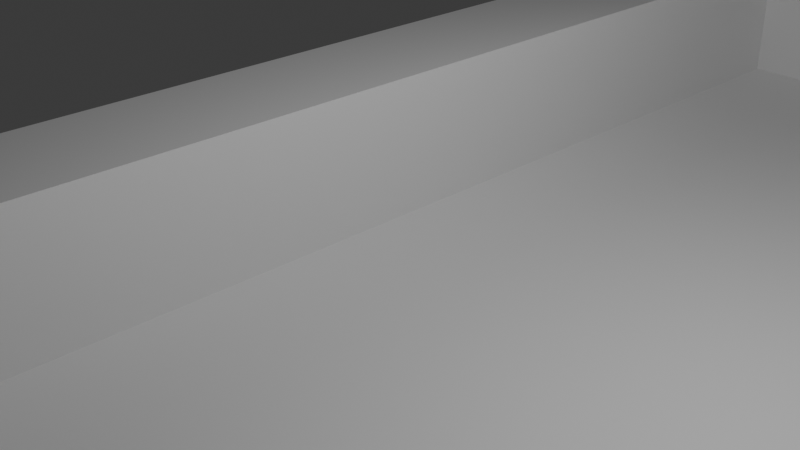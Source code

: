 # Source: medtray.blend  (saved by Blender 4.4.32; exported with 4.5.12 LTS)
import bpy
from mathutils import Matrix  # noqa: F401  (used for matrix-valued properties, if any)

bpy.ops.wm.read_factory_settings(use_empty=True)
scene = bpy.context.scene
scene.name = 'Scene'

# ---- collections
col_collection = bpy.data.collections.new('Collection'); scene.collection.children.link(col_collection)

# ---- materials (node trees are filled in below, after node groups)
mat_material = bpy.data.materials.new('Material')
mat_material.alpha_threshold = 0.0
mat_material.roughness = 0.5
mat_material.line_color = (0.0, 0.0, 0.0, 1.0)

# ---- material node trees
mat_material.use_nodes = True; mat_material.node_tree.nodes.clear()
_N = mat_material.node_tree.nodes; _L = mat_material.node_tree.links
n0 = _N.new('ShaderNodeOutputMaterial'); n0.name = 'Material Output'; n0.location = (300, 300)
n1 = _N.new('ShaderNodeBsdfPrincipled'); n1.name = 'Principled BSDF'; n1.location = (10, 300)
n1.inputs[3].default_value = 1.45
_L.new(n1.outputs[0], n0.inputs[0])
n0.is_active_output = True

# ---- world
world_world = bpy.data.worlds.new('World'); scene.world = world_world
world_world.use_nodes = True; world_world.node_tree.nodes.clear()
_N = world_world.node_tree.nodes; _L = world_world.node_tree.links
n0 = _N.new('ShaderNodeOutputWorld'); n0.name = 'World Output'; n0.location = (300, 300)
n1 = _N.new('ShaderNodeBackground'); n1.name = 'Background'; n1.location = (10, 300)
n1.inputs[0].default_value = (0.05088, 0.05088, 0.05088, 1.0)
_L.new(n1.outputs[0], n0.inputs[0])
n0.is_active_output = True
world_world.color = (0.05088, 0.05088, 0.05088)
world_world.sun_shadow_jitter_overblur = 0.0

# ---- cameras
cam_camera = bpy.data.cameras.new('Camera')
cam_camera.clip_end = 100.0
cam_camera.ortho_scale = 7.314

# ---- lights
light_light = bpy.data.lights.new('Light', 'POINT')
light_light.energy = 1000.0
light_light.shadow_soft_size = 0.1

# ---- meshes
me_cube = bpy.data.meshes.new('Cube')
me_cube.from_pydata([(1.0, 1.0, 1.0), (1.0, 1.0, -1.0), (1.0, -1.0, 1.0), (1.0, -1.0, -1.0), (-1.0, 1.0, 1.0), (-1.0, 1.0, -1.0), (-1.0, -1.0, 1.0), (-1.0, -1.0, -1.0), (-0.9185, 0.9837, -0.8135), (0.8996, 0.7347, -0.8135), (-0.9185, 0.7347, -0.8135), (0.8996, 0.9837, -0.8135), (-0.9185, 0.7098, -0.8135), (-0.9185, 0.9837, 0.3854), (0.8996, 0.7347, 0.3854), (0.8996, 0.4607, -0.8135), (-0.9185, 0.4607, -0.8135), (0.8996, 0.7098, -0.8135), (-0.9185, 0.7347, 0.3854), (0.8996, 0.9837, 0.3854), (-0.9185, 0.4358, -0.8135), (0.8996, 0.1868, -0.8135), (-0.9185, 0.1868, -0.8135), (0.8996, 0.4358, -0.8135), (-0.9185, 0.1619, -0.8135), (0.8996, -0.08714, -0.8135), (-0.9185, -0.08714, -0.8135), (0.8996, 0.1619, -0.8135), (-0.9185, -0.112, -0.8135), (0.8996, -0.3611, -0.8135), (-0.9185, -0.3611, -0.8135), (0.8996, -0.112, -0.8135), (-0.9185, -0.386, -0.8135), (0.8996, -0.635, -0.8135), (-0.9185, -0.635, -0.8135), (0.8996, -0.386, -0.8135), (-0.9185, -0.6599, -0.8135), (0.8996, -0.909, -0.8135), (-0.9185, -0.909, -0.8135), (0.8996, -0.6599, -0.8135), (-0.9185, 0.7098, 0.3854), (0.8996, 0.4607, 0.3854), (-0.9185, -0.909, 1.0), (-0.9185, -0.7065, 1.0), (-0.9185, 0.4607, 0.3854), (-0.9185, -0.6599, 1.0), (-0.9185, -0.635, 1.0), (0.8996, 0.7098, 0.3854), (-0.9185, -0.4326, 1.0), (-0.9185, -0.386, 1.0), (-0.9185, -0.3611, 1.0), (-0.9185, -0.1586, 1.0), (-0.9185, -0.112, 1.0), (-0.9185, -0.08714, 1.0), (-0.9185, 0.1153, 1.0), (-0.9185, 0.1619, 1.0), (-0.9185, 0.1868, 1.0), (-0.9185, 0.3893, 1.0), (-0.9185, 0.4358, 1.0), (-0.9185, 0.4607, 1.0), (-0.9185, 0.6632, 1.0), (-0.9185, 0.7098, 1.0), (-0.9185, 0.7347, 1.0), (-0.9071, -0.6599, 1.0), (-0.9071, -0.635, 1.0), (-0.9071, -0.386, 1.0), (-0.9185, 0.9837, 1.0), (-0.9185, 0.9372, 1.0), (-0.9071, 0.9837, 1.0), (-0.9071, -0.112, 1.0), (-0.9071, 0.1619, 1.0), (-0.9071, 0.4358, 1.0), (-0.9071, 0.7098, 1.0), (-0.9071, 0.7347, 1.0), (-0.9185, 0.4358, 0.3854), (0.8996, 0.1868, 0.3854), (-0.9185, 0.1868, 0.3854), (0.8996, 0.4358, 0.3854), (0.8996, 0.9837, 1.0), (0.5708, 0.9837, 1.0), (0.5708, 0.7347, 1.0), (0.5708, 0.7098, 1.0), (-0.9071, -0.909, 1.0), (-0.9185, 0.1619, 0.3854), (0.8996, -0.08714, 0.3854), (-0.9185, -0.08714, 0.3854), (0.8996, 0.1619, 0.3854), (0.5708, -0.635, 1.0), (0.8996, 0.1619, 1.0), (0.5708, 0.4358, 1.0), (0.8996, 0.4358, 1.0), (0.8996, 0.7098, 1.0), (0.5708, -0.6599, 1.0), (0.8996, -0.6599, 1.0), (0.5708, -0.386, 1.0), (0.8996, -0.386, 1.0), (0.5708, -0.112, 1.0), (0.8996, -0.112, 1.0), (0.5708, 0.1619, 1.0), (0.8996, 0.772, 1.0), (0.8996, 0.7347, 1.0), (0.8996, 0.2241, 1.0), (0.8996, 0.4607, 1.0), (0.8996, 0.498, 1.0), (0.8996, -0.5978, 1.0), (0.8996, -0.635, 1.0), (0.8996, -0.3611, 1.0), (0.8996, -0.3238, 1.0), (0.8996, -0.08714, 1.0), (0.8996, -0.04988, 1.0), (0.8996, 0.1868, 1.0), (0.8996, -0.8717, 1.0), (0.8996, -0.909, 1.0), (0.5708, -0.909, 1.0), (-0.9185, -0.112, 0.3854), (0.8996, -0.3611, 0.3854), (-0.9185, -0.3611, 0.3854), (0.8996, -0.112, 0.3854), (-0.9185, -0.386, 0.3854), (0.8996, -0.635, 0.3854), (-0.9185, -0.635, 0.3854), (0.8996, -0.386, 0.3854), (-0.9185, -0.6599, 0.3854), (0.8996, -0.909, 0.3854), (-0.9185, -0.909, 0.3854), (0.8996, -0.6599, 0.3854), (-0.9146, -0.3611, 1.0), (-0.9071, -0.3611, 1.0), (-0.9185, -0.3611, 1.0), (0.8996, 0.4607, 1.0), (0.7882, 0.4607, 1.0), (-0.9185, 0.4607, 1.0), (-0.9146, 0.4607, 1.0), (0.7882, 0.7098, 1.0), (0.7882, 0.7347, 1.0), (-0.9146, 0.7098, 1.0), (-0.9146, 0.7347, 1.0), (0.5708, 0.1868, 1.0), (0.7882, 0.1868, 1.0), (0.8996, 0.1868, 1.0), (-0.9071, -0.08714, 1.0), (0.8996, -0.08714, 1.0), (0.7882, -0.08714, 1.0), (0.7882, -0.635, 1.0), (0.7882, -0.6599, 1.0), (-0.9146, -0.6599, 1.0), (-0.9146, -0.635, 1.0), (-0.9146, -0.08714, 1.0), (-0.9185, -0.08714, 1.0), (-0.9146, 0.1868, 1.0), (-0.9185, 0.1868, 1.0), (-0.9185, 0.9679, 1.0), (-0.9185, 0.9837, 1.0), (0.8996, 0.9837, 1.0), (0.8996, 0.7473, 1.0), (-0.9185, 0.694, 1.0), (0.8996, 0.4734, 1.0), (0.8996, 0.4358, 1.0), (-0.9185, 0.4201, 1.0), (-0.9185, 0.4358, 1.0), (0.8996, 0.1994, 1.0), (-0.9185, 0.1461, 1.0), (-0.9185, 0.1619, 1.0), (0.8996, 0.1619, 1.0), (0.8996, -0.07451, 1.0), (0.8996, -0.112, 1.0), (-0.9185, -0.1278, 1.0), (-0.9185, -0.112, 1.0), (0.8996, -0.3485, 1.0), (-0.9185, -0.4018, 1.0), (-0.9185, -0.386, 1.0), (0.7882, -0.3611, 1.0), (0.8996, -0.3611, 1.0), (-0.9185, -0.6757, 1.0), (0.8996, -0.386, 1.0), (0.8996, -0.6224, 1.0), (-0.9146, -0.909, 1.0), (0.8996, -0.8963, 1.0), (0.7882, -0.909, 1.0), (-0.9109, 0.4607, 0.3854), (-0.9184, 0.4607, 0.3854), (-0.9185, 0.4607, 0.3854), (0.6822, 0.4607, 0.3854), (0.8996, 0.4607, 0.3854), (0.8996, 0.4607, 0.3854), (-0.9109, 0.1868, 0.3854), (-0.9184, 0.1868, 0.3854), (-0.9185, 0.1868, 0.3854), (0.6822, 0.1868, 0.3854), (0.8996, 0.1868, 0.3854), (0.8996, 0.1868, 0.3854), (-0.9109, -0.08714, 0.3854), (-0.9184, -0.08714, 0.3854), (-0.9185, -0.08714, 0.3854), (0.6822, -0.08714, 0.3854), (0.8996, -0.08714, 0.3854), (0.8996, -0.08714, 0.3854), (-0.9109, -0.3611, 0.3854), (-0.9184, -0.3611, 0.3854), (-0.9185, -0.3611, 0.3854), (0.6822, -0.3611, 0.3854), (0.8996, -0.3611, 0.3854), (0.8996, -0.3611, 0.3854), (0.8996, 0.7593, 0.3854), (0.6822, 0.7347, 0.3854), (-0.9109, 0.7347, 0.3854), (-0.9185, 0.9529, 0.3854), (0.8996, 0.4854, 0.3854), (0.6822, 0.7098, 0.3854), (-0.9185, 0.679, 0.3854), (-0.9109, 0.7098, 0.3854), (0.8996, 0.2114, 0.3854), (-0.9185, 0.405, 0.3854), (0.8996, -0.06251, 0.3854), (-0.9185, 0.1311, 0.3854), (0.8996, -0.3365, 0.3854), (-0.9185, -0.1428, 0.3854), (0.8996, -0.6104, 0.3854), (0.6822, -0.635, 0.3854), (-0.9109, -0.635, 0.3854), (-0.9185, -0.4168, 0.3854), (0.8996, -0.8843, 0.3854), (0.6822, -0.909, 0.3854), (-0.9109, -0.909, 0.3854), (0.6822, -0.6599, 0.3854), (-0.9185, -0.6907, 0.3854), (-0.9109, -0.6599, 0.3854)], [], [(128, 49, 65, 127, 126), (131, 58, 71, 89, 90, 129, 130, 132), (136, 62, 61, 135, 72, 81, 133, 91, 100, 134, 80, 73), (79, 78, 0, 4, 66, 68), (137, 98, 88, 139, 138), (140, 69, 96, 97, 141, 142), (92, 87, 64, 63), (93, 111, 177, 112, 178, 113, 82, 176, 42, 43, 173, 45, 145, 63, 64, 146, 46, 48, 169, 170, 49, 128, 50, 51, 166, 167, 52, 69, 140, 147, 148, 53, 54, 161, 162, 55, 70, 98, 137, 149, 150, 56, 57, 158, 159, 58, 131, 59, 60, 155, 61, 62, 67, 151, 152, 66, 4, 6, 2, 0, 78, 153, 99, 154, 100, 91, 103, 156, 102, 129, 90, 157, 101, 160, 110, 139, 88, 163, 109, 164, 108, 141, 97, 165, 107, 168, 106, 172, 171, 127, 65, 94, 95, 174, 104, 175, 105, 143, 87, 92, 144), (3, 2, 6, 7), (7, 6, 4, 5), (5, 1, 3, 7), (1, 0, 2, 3), (5, 4, 0, 1), (66, 8, 68), (14, 203, 9), (203, 14, 154, 99), (100, 154, 14), (18, 205, 10), (205, 18, 136, 73), (62, 136, 18), (78, 11, 9, 203, 19, 153), (203, 99, 153, 19), (9, 11, 10), (9, 204, 14), (204, 80, 134, 14), (14, 134, 100), (68, 8, 11, 79), (8, 10, 11), (13, 206, 8, 66, 152), (151, 67, 206, 13), (151, 13, 152), (18, 10, 8, 206), (67, 62, 18, 206), (79, 11, 78), (204, 9, 10, 205), (73, 80, 204, 205), (40, 12, 210), (135, 40, 210, 72), (61, 40, 135), (183, 207, 15), (184, 156, 103, 207, 183), (102, 156, 184), (179, 16, 181, 180), (17, 15, 207, 47), (207, 103, 91, 47), (15, 17, 16), (182, 183, 15), (210, 12, 17, 208), (81, 72, 210, 208), (12, 16, 17), (12, 40, 209), (155, 60, 209, 40), (40, 61, 155), (181, 16, 12, 209), (209, 60, 59, 181), (17, 47, 208), (133, 81, 208, 47), (47, 91, 133), (15, 16, 179, 182), (58, 20, 71), (189, 211, 21), (160, 190, 110), (190, 160, 101, 211, 189), (185, 22, 187, 186), (90, 23, 21, 211, 77, 157), (101, 157, 77, 211), (21, 23, 22), (188, 189, 21), (71, 20, 23, 89), (20, 22, 23), (74, 212, 20, 58, 159), (74, 158, 57, 212), (158, 74, 159), (187, 22, 20, 212), (212, 57, 56, 187), (89, 23, 90), (21, 22, 185, 188), (55, 24, 70), (195, 213, 25), (164, 196, 108), (196, 164, 109, 213, 195), (191, 26, 193, 192), (88, 27, 25, 213, 86, 163), (109, 163, 86, 213), (25, 27, 26), (194, 195, 25), (70, 24, 27, 98), (24, 26, 27), (83, 214, 24, 55, 162), (83, 161, 54, 214), (161, 83, 162), (193, 26, 24, 214), (214, 54, 53, 193), (98, 27, 88), (25, 26, 191, 194), (52, 28, 69), (201, 215, 29), (168, 202, 106), (202, 168, 107, 215, 201), (197, 30, 199, 198), (97, 31, 29, 215, 117, 165), (107, 165, 117, 215), (29, 31, 30), (200, 201, 29), (69, 28, 31, 96), (28, 30, 31), (114, 216, 28, 52, 167), (114, 166, 51, 216), (166, 114, 167), (199, 30, 28, 216), (216, 51, 50, 199), (96, 31, 97), (29, 30, 197, 200), (49, 32, 65), (119, 217, 33), (217, 119, 175, 104), (105, 175, 119), (120, 219, 34), (219, 120, 146, 64), (46, 146, 120), (95, 35, 33, 217, 121, 174), (217, 104, 174, 121), (33, 35, 34), (33, 218, 119), (218, 87, 143, 119), (119, 143, 105), (65, 32, 35, 94), (32, 34, 35), (118, 220, 32, 49, 170), (169, 48, 220, 118), (169, 118, 170), (120, 34, 32, 220), (48, 46, 120, 220), (94, 35, 95), (218, 33, 34, 219), (64, 87, 218, 219), (122, 36, 226), (145, 122, 226, 63), (45, 122, 145), (123, 221, 37), (221, 123, 177, 111), (112, 177, 123), (124, 223, 38), (223, 124, 176, 82), (42, 176, 124), (125, 39, 37, 221), (221, 111, 93, 125), (37, 39, 38), (37, 222, 123), (222, 113, 178, 123), (123, 178, 112), (226, 36, 39, 224), (92, 63, 226, 224), (36, 38, 39), (225, 36, 122), (173, 43, 225, 122), (122, 45, 173), (124, 38, 36, 225), (43, 42, 124, 225), (39, 125, 224), (144, 92, 224, 125), (125, 93, 144), (222, 37, 38, 223), (82, 113, 222, 223), (129, 102, 184, 41), (132, 44, 131), (183, 41, 184), (180, 44, 41, 183, 182, 179), (41, 130, 129), (181, 44, 180), (181, 59, 131, 44), (41, 44, 132, 130), (139, 110, 190, 75), (150, 149, 76), (189, 75, 190), (186, 76, 75, 189, 188, 185), (75, 138, 139), (187, 76, 186), (187, 56, 150, 76), (138, 75, 76, 149, 137), (141, 108, 196, 84), (148, 147, 85), (195, 84, 196), (192, 85, 84, 195, 194, 191), (84, 142, 141), (193, 85, 192), (193, 53, 148, 85), (142, 84, 85, 147, 140), (172, 106, 202, 115), (126, 116, 128), (201, 115, 202), (198, 116, 115, 201, 200, 197), (172, 115, 171), (199, 116, 198), (199, 50, 128, 116), (115, 116, 126, 127, 171)])
_uv = me_cube.uv_layers.new(name='UVMap')
_uv.uv.foreach_set('vector', [0.8648, 0.6701, 0.8648, 0.6732, 0.8634, 0.6732, 0.8634, 0.6701, 0.8643, 0.6701, 0.8648, 0.5674, 0.8648, 0.5705, 0.8634, 0.5705, 0.6786, 0.5705, 0.6376, 0.5705, 0.6376, 0.5674, 0.6515, 0.5674, 0.8643, 0.5674, 0.8643, 0.5332, 0.8648, 0.5332, 0.8648, 0.5363, 0.8643, 0.5363, 0.8634, 0.5363, 0.6786, 0.5363, 0.6515, 0.5363, 0.6376, 0.5363, 0.6376, 0.5332, 0.6515, 0.5332, 0.6786, 0.5332, 0.8634, 0.5332, 0.6786, 0.502, 0.6376, 0.502, 0.625, 0.5, 0.875, 0.5, 0.8648, 0.502, 0.8634, 0.502, 0.6786, 0.6016, 0.6786, 0.6048, 0.6376, 0.6048, 0.6376, 0.6016, 0.6515, 0.6016, 0.8634, 0.6359, 0.8634, 0.639, 0.6786, 0.639, 0.6376, 0.639, 0.6376, 0.6359, 0.6515, 0.6359, 0.6786, 0.7075, 0.6786, 0.7044, 0.8634, 0.7044, 0.8634, 0.7075, 0.6376, 0.7075, 0.6376, 0.734, 0.6376, 0.737, 0.6376, 0.7386, 0.6515, 0.7386, 0.6786, 0.7386, 0.8634, 0.7386, 0.8643, 0.7386, 0.8648, 0.7386, 0.8648, 0.7133, 0.8648, 0.7095, 0.8648, 0.7075, 0.8643, 0.7075, 0.8634, 0.7075, 0.8634, 0.7044, 0.8643, 0.7044, 0.8648, 0.7044, 0.8648, 0.6791, 0.8648, 0.6752, 0.8648, 0.6732, 0.8648, 0.6732, 0.8648, 0.6701, 0.8648, 0.6701, 0.8648, 0.6448, 0.8648, 0.641, 0.8648, 0.639, 0.8648, 0.639, 0.8634, 0.639, 0.8634, 0.6359, 0.8643, 0.6359, 0.8648, 0.6359, 0.8648, 0.6359, 0.8648, 0.6106, 0.8648, 0.6067, 0.8648, 0.6048, 0.8648, 0.6048, 0.8634, 0.6048, 0.6786, 0.6048, 0.6786, 0.6016, 0.8643, 0.6016, 0.8648, 0.6016, 0.8648, 0.6016, 0.8648, 0.5763, 0.8648, 0.5725, 0.8648, 0.5705, 0.8648, 0.5705, 0.8648, 0.5674, 0.8648, 0.5674, 0.8648, 0.5421, 0.8648, 0.5382, 0.8648, 0.5363, 0.8648, 0.5332, 0.8648, 0.5079, 0.8648, 0.504, 0.8648, 0.502, 0.8648, 0.502, 0.875, 0.5, 0.875, 0.75, 0.625, 0.75, 0.625, 0.5, 0.6376, 0.502, 0.6376, 0.502, 0.6376, 0.5285, 0.6376, 0.5316, 0.6376, 0.5332, 0.6376, 0.5363, 0.6376, 0.5627, 0.6376, 0.5658, 0.6376, 0.5674, 0.6376, 0.5674, 0.6376, 0.5705, 0.6376, 0.5705, 0.6376, 0.597, 0.6376, 0.6001, 0.6376, 0.6016, 0.6376, 0.6016, 0.6376, 0.6048, 0.6376, 0.6048, 0.6376, 0.6312, 0.6376, 0.6343, 0.6376, 0.6359, 0.6376, 0.6359, 0.6376, 0.639, 0.6376, 0.639, 0.6376, 0.6655, 0.6376, 0.6686, 0.6376, 0.6701, 0.6376, 0.6701, 0.6515, 0.6701, 0.8634, 0.6701, 0.8634, 0.6732, 0.6786, 0.6732, 0.6376, 0.6732, 0.6376, 0.6732, 0.6376, 0.6997, 0.6376, 0.7028, 0.6376, 0.7044, 0.6515, 0.7044, 0.6786, 0.7044, 0.6786, 0.7075, 0.6515, 0.7075, 0.375, 0.75, 0.625, 0.75, 0.625, 1.0, 0.375, 1.0, 0.375, 0.0, 0.625, 0.0, 0.625, 0.25, 0.375, 0.25, 0.125, 0.5, 0.375, 0.5, 0.375, 0.75, 0.125, 0.75, 0.375, 0.5, 0.625, 0.5, 0.625, 0.75, 0.375, 0.75, 0.375, 0.25, 0.625, 0.25, 0.625, 0.5, 0.375, 0.5, 0.0, 0.0, 0.0, 0.0, 0.0, 0.0, 0.0, 0.0, 0.0, 0.0, 0.0, 0.0, 0.0, 0.0, 0.0, 0.0, 0.0, 0.0, 0.0, 0.0, 0.0, 0.0, 0.0, 0.0, 0.0, 0.0, 0.0, 0.0, 0.0, 0.0, 0.0, 0.0, 0.0, 0.0, 0.0, 0.0, 0.0, 0.0, 0.0, 0.0, 0.0, 0.0, 0.0, 0.0, 0.0, 0.0, 0.0, 0.0, 0.0, 0.0, 0.0, 0.0, 0.0, 0.0, 0.0, 0.0, 0.0, 0.0, 0.0, 0.0, 0.0, 0.0, 0.0, 0.0, 0.0, 0.0, 0.0, 0.0, 0.0, 0.0, 0.0, 0.0, 0.0, 0.0, 0.0, 0.0, 0.0, 0.0, 0.0, 0.0, 0.0, 0.0, 0.0, 0.0, 0.0, 0.0, 0.0, 0.0, 0.0, 0.0, 0.0, 0.0, 0.0, 0.0, 0.0, 0.0, 0.0, 0.0, 0.0, 0.0, 0.0, 0.0, 0.0, 0.0, 0.0, 0.0, 0.0, 0.0, 0.0, 0.0, 0.0, 0.0, 0.0, 0.0, 0.0, 0.0, 0.0, 0.0, 0.0, 0.0, 0.0, 0.0, 0.0, 0.0, 0.0, 0.0, 0.0, 0.0, 0.0, 0.0, 0.0, 0.0, 0.0, 0.0, 0.0, 0.0, 0.0, 0.0, 0.0, 0.0, 0.0, 0.0, 0.0, 0.0, 0.0, 0.0, 0.0, 0.0, 0.0, 0.0, 0.0, 0.0, 0.0, 0.0, 0.0, 0.0, 0.0, 0.0, 0.0, 0.0, 0.0, 0.0, 0.0, 0.0, 0.0, 0.0, 0.0, 0.0, 0.0, 0.0, 0.0, 0.0, 0.0, 0.0, 0.0, 0.0, 0.0, 0.0, 0.0, 0.0, 0.0, 0.0, 0.0, 0.0, 0.0, 0.0, 0.0, 0.0, 0.0, 0.0, 0.0, 0.0, 0.0, 0.0, 0.0, 0.0, 0.0, 0.0, 0.0, 0.0, 0.0, 0.0, 0.0, 0.0, 0.0, 0.0, 0.0, 0.0, 0.0, 0.0, 0.0, 0.0, 0.0, 0.0, 0.0, 0.0, 0.0, 0.0, 0.0, 0.0, 0.0, 0.0, 0.0, 0.0, 0.0, 0.0, 0.0, 0.0, 0.0, 0.0, 0.0, 0.0, 0.0, 0.0, 0.0, 0.0, 0.0, 0.0, 0.0, 0.0, 0.0, 0.0, 0.0, 0.0, 0.0, 0.0, 0.0, 0.0, 0.0, 0.0, 0.0, 0.0, 0.0, 0.0, 0.0, 0.0, 0.0, 0.0, 0.0, 0.0, 0.0, 0.0, 0.0, 0.0, 0.0, 0.0, 0.0, 0.0, 0.0, 0.0, 0.0, 0.0, 0.0, 0.0, 0.0, 0.0, 0.0, 0.0, 0.0, 0.0, 0.0, 0.0, 0.0, 0.0, 0.0, 0.0, 0.0, 0.0, 0.0, 0.0, 0.0, 0.0, 0.0, 0.0, 0.0, 0.0, 0.0, 0.0, 0.0, 0.0, 0.0, 0.0, 0.0, 0.0, 0.0, 0.0, 0.0, 0.0, 0.0, 0.0, 0.0, 0.0, 0.0, 0.0, 0.0, 0.0, 0.0, 0.0, 0.0, 0.0, 0.0, 0.0, 0.0, 0.0, 0.0, 0.0, 0.0, 0.0, 0.0, 0.0, 0.0, 0.0, 0.0, 0.0, 0.0, 0.0, 0.0, 0.0, 0.0, 0.0, 0.0, 0.0, 0.0, 0.0, 0.0, 0.0, 0.0, 0.0, 0.0, 0.0, 0.0, 0.0, 0.0, 0.0, 0.0, 0.0, 0.0, 0.0, 0.0, 0.0, 0.0, 0.0, 0.0, 0.0, 0.0, 0.0, 0.0, 0.0, 0.0, 0.0, 0.0, 0.0, 0.0, 0.0, 0.0, 0.0, 0.0, 0.0, 0.0, 0.0, 0.0, 0.0, 0.0, 0.0, 0.0, 0.0, 0.0, 0.0, 0.0, 0.0, 0.0, 0.0, 0.0, 0.0, 0.0, 0.0, 0.0, 0.0, 0.0, 0.0, 0.0, 0.0, 0.0, 0.0, 0.0, 0.0, 0.0, 0.0, 0.0, 0.0, 0.0, 0.0, 0.0, 0.0, 0.0, 0.0, 0.0, 0.0, 0.0, 0.0, 0.0, 0.0, 0.0, 0.0, 0.0, 0.0, 0.0, 0.0, 0.0, 0.0, 0.0, 0.0, 0.0, 0.0, 0.0, 0.0, 0.0, 0.0, 0.0, 0.0, 0.0, 0.0, 0.0, 0.0, 0.0, 0.0, 0.0, 0.0, 0.0, 0.0, 0.0, 0.0, 0.0, 0.0, 0.0, 0.0, 0.0, 0.0, 0.0, 0.0, 0.0, 0.0, 0.0, 0.0, 0.0, 0.0, 0.0, 0.0, 0.0, 0.0, 0.0, 0.0, 0.0, 0.0, 0.0, 0.0, 0.0, 0.0, 0.0, 0.0, 0.0, 0.0, 0.0, 0.0, 0.0, 0.0, 0.0, 0.0, 0.0, 0.0, 0.0, 0.0, 0.0, 0.0, 0.0, 0.0, 0.0, 0.0, 0.0, 0.0, 0.0, 0.0, 0.0, 0.0, 0.0, 0.0, 0.0, 0.0, 0.0, 0.0, 0.0, 0.0, 0.0, 0.0, 0.0, 0.0, 0.0, 0.0, 0.0, 0.0, 0.0, 0.0, 0.0, 0.0, 0.0, 0.0, 0.0, 0.0, 0.0, 0.0, 0.0, 0.0, 0.0, 0.0, 0.0, 0.0, 0.0, 0.0, 0.0, 0.0, 0.0, 0.0, 0.0, 0.0, 0.0, 0.0, 0.0, 0.0, 0.0, 0.0, 0.0, 0.0, 0.0, 0.0, 0.0, 0.0, 0.0, 0.0, 0.0, 0.0, 0.0, 0.0, 0.0, 0.0, 0.0, 0.0, 0.0, 0.0, 0.0, 0.0, 0.0, 0.0, 0.0, 0.0, 0.0, 0.0, 0.0, 0.0, 0.0, 0.0, 0.0, 0.0, 0.0, 0.0, 0.0, 0.0, 0.0, 0.0, 0.0, 0.0, 0.0, 0.0, 0.0, 0.0, 0.0, 0.0, 0.0, 0.0, 0.0, 0.0, 0.0, 0.0, 0.0, 0.0, 0.0, 0.0, 0.0, 0.0, 0.0, 0.0, 0.0, 0.0, 0.0, 0.0, 0.0, 0.0, 0.0, 0.0, 0.0, 0.0, 0.0, 0.0, 0.0, 0.0, 0.0, 0.0, 0.0, 0.0, 0.0, 0.0, 0.0, 0.0, 0.0, 0.0, 0.0, 0.0, 0.0, 0.0, 0.0, 0.0, 0.0, 0.0, 0.0, 0.0, 0.0, 0.0, 0.0, 0.0, 0.0, 0.0, 0.0, 0.0, 0.0, 0.0, 0.0, 0.0, 0.0, 0.0, 0.0, 0.0, 0.0, 0.0, 0.0, 0.0, 0.0, 0.0, 0.0, 0.0, 0.0, 0.0, 0.0, 0.0, 0.0, 0.0, 0.0, 0.0, 0.0, 0.0, 0.0, 0.0, 0.0, 0.0, 0.0, 0.0, 0.0, 0.0, 0.0, 0.0, 0.0, 0.0, 0.0, 0.0, 0.0, 0.0, 0.0, 0.0, 0.0, 0.0, 0.0, 0.0, 0.0, 0.0, 0.0, 0.0, 0.0, 0.0, 0.0, 0.0, 0.0, 0.0, 0.0, 0.0, 0.0, 0.0, 0.0, 0.0, 0.0, 0.0, 0.0, 0.0, 0.0, 0.0, 0.0, 0.0, 0.0, 0.0, 0.0, 0.0, 0.0, 0.0, 0.0, 0.0, 0.0, 0.0, 0.0, 0.0, 0.0, 0.0, 0.0, 0.0, 0.0, 0.0, 0.0, 0.0, 0.0, 0.0, 0.0, 0.0, 0.0, 0.0, 0.0, 0.0, 0.0, 0.0, 0.0, 0.0, 0.0, 0.0, 0.0, 0.0, 0.0, 0.0, 0.0, 0.0, 0.0, 0.0, 0.0, 0.0, 0.0, 0.0, 0.0, 0.0, 0.0, 0.0, 0.0, 0.0, 0.0, 0.0, 0.0, 0.0, 0.0, 0.0, 0.0, 0.0, 0.0, 0.0, 0.0, 0.0, 0.0, 0.0, 0.0, 0.0, 0.0, 0.0, 0.0, 0.0, 0.0, 0.0, 0.0, 0.0, 0.0, 0.0, 0.0, 0.0, 0.0, 0.0, 0.0, 0.0, 0.0, 0.0, 0.0, 0.0, 0.0, 0.0, 0.0, 0.0, 0.0, 0.0, 0.0, 0.0, 0.0, 0.0, 0.0, 0.0, 0.0, 0.0, 0.0, 0.0, 0.0, 0.0, 0.0, 0.0, 0.0, 0.0, 0.0, 0.0, 0.0, 0.0, 0.0, 0.0, 0.0, 0.0, 0.0, 0.0, 0.0, 0.0, 0.0, 0.0, 0.0, 0.0, 0.0, 0.0, 0.0, 0.0, 0.0, 0.0, 0.0, 0.0, 0.0, 0.0, 0.0, 0.0, 0.0, 0.0, 0.0, 0.0, 0.0, 0.0, 0.0, 0.0, 0.0, 0.0, 0.0, 0.0, 0.0, 0.0, 0.0, 0.0, 0.0, 0.0, 0.0, 0.0, 0.0, 0.0, 0.0, 0.0, 0.0, 0.0, 0.0, 0.0, 0.0, 0.0, 0.0, 0.0, 0.0, 0.0, 0.0, 0.0, 0.0, 0.0, 0.0, 0.0, 0.0, 0.0, 0.0, 0.0, 0.0, 0.0, 0.0, 0.0, 0.0, 0.0, 0.0, 0.0, 0.0, 0.0, 0.0, 0.0, 0.0, 0.0, 0.0, 0.0, 0.0, 0.0, 0.0, 0.0, 0.0, 0.0, 0.0, 0.0, 0.0, 0.0, 0.0, 0.0, 0.0, 0.0, 0.0, 0.0, 0.0, 0.0, 0.0, 0.0, 0.0, 0.0, 0.0, 0.0, 0.0, 0.0, 0.0, 0.0, 0.0, 0.0, 0.0, 0.0, 0.0, 0.0, 0.0, 0.0, 0.0, 0.0, 0.0, 0.0, 0.0, 0.0, 0.0, 0.0, 0.0, 0.0, 0.0, 0.0, 0.0, 0.0, 0.0, 0.0, 0.0, 0.0, 0.0, 0.0, 0.0, 0.0, 0.0, 0.0, 0.0, 0.0, 0.0, 0.0, 0.0, 0.0, 0.0, 0.0, 0.0, 0.0, 0.0, 0.0, 0.0, 0.0, 0.0, 0.0, 0.0, 0.0, 0.0, 0.0, 0.0, 0.0, 0.0, 0.0, 0.0, 0.0, 0.0, 0.0, 0.0, 0.0, 0.0, 0.0, 0.0, 0.0, 0.0, 0.0, 0.0, 0.0, 0.0, 0.0, 0.0, 0.0, 0.0, 0.0, 0.0, 0.0, 0.0, 0.0, 0.0, 0.0, 0.0, 0.0, 0.0, 0.0, 0.0, 0.0, 0.0, 0.0, 0.0, 0.0, 0.0, 0.0, 0.0, 0.0, 0.0, 0.0, 0.0, 0.0, 0.0, 0.0, 0.0, 0.0, 0.0, 0.0, 0.0, 0.0, 0.0, 0.0, 0.0, 0.0, 0.0, 0.0, 0.0, 0.0, 0.0, 0.0, 0.0, 0.0, 0.0, 0.0, 0.0, 0.0, 0.0, 0.0, 0.0, 0.0, 0.0, 0.0, 0.0, 0.0, 0.0, 0.0, 0.0, 0.0, 0.0, 0.0, 0.0, 0.0, 0.0, 0.0, 0.0, 0.0, 0.0, 0.0, 0.0, 0.0, 0.0, 0.0, 0.0, 0.0, 0.0, 0.0, 0.0, 0.0, 0.0, 0.0, 0.0, 0.0, 0.0, 0.0, 0.0, 0.0, 0.0, 0.0, 0.0, 0.0, 0.0, 0.0, 0.0, 0.0, 0.0, 0.0, 0.0, 0.0, 0.0, 0.0, 0.0, 0.0, 0.0, 0.0, 0.0, 0.0, 0.0, 0.0, 0.0, 0.0, 0.0, 0.0, 0.0, 0.0, 0.0, 0.0, 0.0, 0.0, 0.0, 0.0, 0.0, 0.0, 0.0, 0.0, 0.0, 0.0, 0.0, 0.0, 0.0, 0.0, 0.0, 0.0, 0.0, 0.0, 0.0, 0.0, 0.0, 0.0, 0.0, 0.0, 0.0, 0.0, 0.0, 0.0, 0.0, 0.0, 0.0, 0.0, 0.0, 0.0, 0.0, 0.0, 0.0, 0.0, 0.0, 0.0, 0.0, 0.0, 0.0, 0.0, 0.0, 0.0, 0.0, 0.0, 0.0, 0.0, 0.0, 0.0, 0.0, 0.0, 0.0, 0.0, 0.0, 0.0, 0.0, 0.0, 0.0, 0.0, 0.0, 0.0, 0.0, 0.0, 0.0, 0.0, 0.0, 0.0, 0.0, 0.0, 0.0, 0.0, 0.0, 0.0, 0.0, 0.0, 0.0, 0.0, 0.0, 0.0, 0.0, 0.0, 0.0, 0.0, 0.0, 0.0, 0.0, 0.0, 0.0, 0.0, 0.0, 0.0, 0.0, 0.0, 0.0, 0.0, 0.0, 0.0, 0.0, 0.0, 0.0, 0.0, 0.0, 0.0, 0.0, 0.0, 0.0, 0.0, 0.0, 0.0, 0.0, 0.0, 0.0, 0.0, 0.0, 0.0, 0.0, 0.0, 0.0, 0.0, 0.0, 0.0, 0.0, 0.0, 0.0, 0.0, 0.0, 0.0, 0.0, 0.0, 0.0, 0.0, 0.0, 0.0, 0.0, 0.0, 0.0, 0.0, 0.0, 0.0, 0.0, 0.0, 0.0, 0.0, 0.0, 0.0, 0.0, 0.0, 0.0, 0.0, 0.0, 0.0, 0.0, 0.0, 0.0, 0.0, 0.0, 0.0, 0.0, 0.0, 0.0, 0.0, 0.0, 0.0, 0.0, 0.0, 0.0, 0.0, 0.0, 0.0, 0.0, 0.0, 0.0, 0.0, 0.0, 0.0, 0.0, 0.0, 0.0, 0.0, 0.0, 0.0, 0.0, 0.0, 0.0, 0.0, 0.0, 0.0, 0.0, 0.0, 0.0, 0.0, 0.0, 0.0, 0.0, 0.0, 0.0, 0.0, 0.0, 0.0, 0.0, 0.0, 0.0, 0.0])
me_cube.materials.append(mat_material)
me_cube.use_mirror_vertex_groups = False
me_cube.update()

# ---- objects
ob_cube = bpy.data.objects.new('Cube', me_cube)
ob_light = bpy.data.objects.new('Light', light_light)
ob_camera = bpy.data.objects.new('Camera', cam_camera)

# ---- transforms, parenting, visibility, modifiers, constraints
ob_cube.location = (16.55, -21.58, -0.3854)
ob_cube.scale = (20.0, 73.0, 1.0)
ob_cube.lock_rotations_4d = False
ob_cube.empty_display_type = 'ARROWS'
ob_cube.lineart.crease_threshold = 0.0
ob_light.location = (4.076, 1.005, 5.904)
ob_light.rotation_euler = (0.6503, 0.05522, 1.866)
ob_light.lock_rotations_4d = False
ob_light.empty_display_type = 'ARROWS'
ob_light.color = (0.0, 0.0, 0.0, 0.0)
ob_light.lineart.crease_threshold = 0.0
ob_camera.location = (7.359, -6.926, 4.958)
ob_camera.rotation_euler = (1.109, 0.0, 0.8149)
ob_camera.lock_rotations_4d = False
ob_camera.empty_display_type = 'ARROWS'
ob_camera.color = (0.0, 0.0, 0.0, 0.0)
ob_camera.display_type = 'WIRE'
ob_camera.lineart.crease_threshold = 0.0

# ---- collection membership
col_collection.objects.link(ob_cube)
col_collection.objects.link(ob_light)
col_collection.objects.link(ob_camera)

# ---- scene / render settings (as saved in the file)
scene.camera = ob_camera
scene.frame_start = 1; scene.frame_end = 250; scene.frame_set(1)
scene.render.engine = 'BLENDER_EEVEE_NEXT'
bpy.context.view_layer.update()
